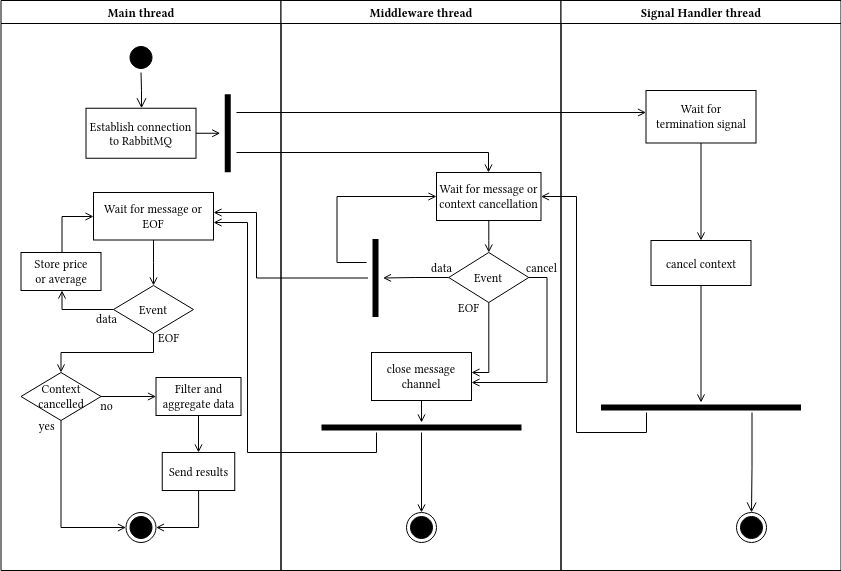

The diagram above was exported from draw.io. Its source (the exported page's mxGraphModel, read from the mxfile embedded in the PNG):
<mxGraphModel dx="868" dy="432" grid="1" gridSize="10" guides="1" tooltips="1" connect="1" arrows="1" fold="1" page="1" pageScale="1" pageWidth="1169" pageHeight="826" background="none" math="0" shadow="0">
  <root>
    <mxCell id="0" />
    <mxCell id="1" parent="0" />
    <mxCell id="2" value="Main thread" style="swimlane;whiteSpace=wrap" parent="1" vertex="1">
      <mxGeometry x="164.5" y="128" width="280" height="570" as="geometry" />
    </mxCell>
    <mxCell id="5" value="" style="ellipse;shape=startState;fillColor=#000000;strokeColor=#000000;" parent="2" vertex="1">
      <mxGeometry x="125" y="42" width="30" height="30" as="geometry" />
    </mxCell>
    <mxCell id="6" value="" style="edgeStyle=elbowEdgeStyle;elbow=horizontal;verticalAlign=bottom;endArrow=open;endSize=8;strokeColor=#000000;endFill=1;rounded=0" parent="2" source="5" target="7" edge="1">
      <mxGeometry x="100" y="40" as="geometry">
        <mxPoint x="115" y="110" as="targetPoint" />
      </mxGeometry>
    </mxCell>
    <mxCell id="7" value="Establish connection&#10;to RabbitMQ" style="strokeColor=#000000;" parent="2" vertex="1">
      <mxGeometry x="85" y="107.75" width="110" height="50" as="geometry" />
    </mxCell>
    <mxCell id="9" value="" style="endArrow=open;strokeColor=#000000;endFill=1;rounded=0" parent="2" source="7" target="o3OENYJQWLkYWnhnGJ2E-41" edge="1">
      <mxGeometry relative="1" as="geometry">
        <mxPoint x="140" y="220" as="targetPoint" />
      </mxGeometry>
    </mxCell>
    <mxCell id="o3OENYJQWLkYWnhnGJ2E-41" value="" style="shape=line;strokeWidth=6;strokeColor=#000000;rotation=-90;" parent="2" vertex="1">
      <mxGeometry x="187.75" y="125.25" width="78" height="15" as="geometry" />
    </mxCell>
    <mxCell id="o3OENYJQWLkYWnhnGJ2E-64" style="edgeStyle=orthogonalEdgeStyle;rounded=0;orthogonalLoop=1;jettySize=auto;html=1;endArrow=open;endFill=0;" parent="2" source="o3OENYJQWLkYWnhnGJ2E-50" target="o3OENYJQWLkYWnhnGJ2E-65" edge="1">
      <mxGeometry relative="1" as="geometry">
        <mxPoint x="140" y="372" as="targetPoint" />
      </mxGeometry>
    </mxCell>
    <mxCell id="o3OENYJQWLkYWnhnGJ2E-50" value="&lt;div&gt;Wait for message or EOF&lt;br&gt;&lt;/div&gt;" style="rounded=0;whiteSpace=wrap;html=1;" parent="2" vertex="1">
      <mxGeometry x="80" y="192" width="120" height="47.5" as="geometry" />
    </mxCell>
    <mxCell id="o3OENYJQWLkYWnhnGJ2E-65" value="Event" style="rhombus;whiteSpace=wrap;html=1;" parent="2" vertex="1">
      <mxGeometry x="100" y="312" width="80" height="48" as="geometry" />
    </mxCell>
    <mxCell id="8Y54ojKYTVyUvJ_XyWZ6-13" style="edgeStyle=orthogonalEdgeStyle;rounded=0;orthogonalLoop=1;jettySize=auto;html=1;endArrow=open;endFill=0;" edge="1" parent="2" source="o3OENYJQWLkYWnhnGJ2E-69" target="o3OENYJQWLkYWnhnGJ2E-79">
      <mxGeometry relative="1" as="geometry">
        <Array as="points">
          <mxPoint x="178" y="527" />
        </Array>
      </mxGeometry>
    </mxCell>
    <mxCell id="o3OENYJQWLkYWnhnGJ2E-69" value="Send results" style="html=1;whiteSpace=wrap;" parent="2" vertex="1">
      <mxGeometry x="135.5" y="407" width="85" height="38" as="geometry" />
    </mxCell>
    <mxCell id="o3OENYJQWLkYWnhnGJ2E-68" style="edgeStyle=orthogonalEdgeStyle;rounded=0;orthogonalLoop=1;jettySize=auto;html=1;endArrow=open;endFill=0;" parent="2" source="8Y54ojKYTVyUvJ_XyWZ6-9" target="o3OENYJQWLkYWnhnGJ2E-69" edge="1">
      <mxGeometry relative="1" as="geometry">
        <mxPoint x="175.5" y="442" as="targetPoint" />
        <Array as="points">
          <mxPoint x="126" y="426" />
          <mxPoint x="126" y="426" />
        </Array>
      </mxGeometry>
    </mxCell>
    <mxCell id="o3OENYJQWLkYWnhnGJ2E-74" value="EOF" style="text;html=1;align=center;verticalAlign=middle;resizable=0;points=[];autosize=1;strokeColor=none;fillColor=none;" parent="2" vertex="1">
      <mxGeometry x="135.5" y="352" width="40" height="30" as="geometry" />
    </mxCell>
    <mxCell id="o3OENYJQWLkYWnhnGJ2E-77" style="edgeStyle=orthogonalEdgeStyle;rounded=0;orthogonalLoop=1;jettySize=auto;html=1;endArrow=open;endFill=0;" parent="2" source="o3OENYJQWLkYWnhnGJ2E-76" target="o3OENYJQWLkYWnhnGJ2E-50" edge="1">
      <mxGeometry relative="1" as="geometry">
        <Array as="points">
          <mxPoint x="61" y="216" />
        </Array>
      </mxGeometry>
    </mxCell>
    <mxCell id="o3OENYJQWLkYWnhnGJ2E-76" value="&lt;div&gt;Update&lt;/div&gt;&lt;div&gt;fastest flights&lt;/div&gt;" style="html=1;whiteSpace=wrap;" parent="2" vertex="1">
      <mxGeometry x="15" y="252" width="95" height="38" as="geometry" />
    </mxCell>
    <mxCell id="o3OENYJQWLkYWnhnGJ2E-71" style="edgeStyle=orthogonalEdgeStyle;rounded=0;orthogonalLoop=1;jettySize=auto;html=1;endArrow=open;endFill=0;" parent="2" source="o3OENYJQWLkYWnhnGJ2E-65" target="o3OENYJQWLkYWnhnGJ2E-76" edge="1">
      <mxGeometry relative="1" as="geometry">
        <Array as="points">
          <mxPoint x="61" y="336" />
        </Array>
      </mxGeometry>
    </mxCell>
    <mxCell id="o3OENYJQWLkYWnhnGJ2E-79" value="" style="ellipse;html=1;shape=endState;fillColor=#000000;strokeColor=#000000;" parent="2" vertex="1">
      <mxGeometry x="125" y="512" width="30" height="30" as="geometry" />
    </mxCell>
    <mxCell id="o3OENYJQWLkYWnhnGJ2E-70" value="data" style="text;html=1;align=center;verticalAlign=middle;resizable=0;points=[];autosize=1;strokeColor=none;fillColor=none;" parent="2" vertex="1">
      <mxGeometry x="62.5" y="330" width="40" height="30" as="geometry" />
    </mxCell>
    <mxCell id="8Y54ojKYTVyUvJ_XyWZ6-10" value="" style="edgeStyle=orthogonalEdgeStyle;rounded=0;orthogonalLoop=1;jettySize=auto;html=1;endArrow=open;endFill=0;" edge="1" parent="2" source="o3OENYJQWLkYWnhnGJ2E-65" target="8Y54ojKYTVyUvJ_XyWZ6-9">
      <mxGeometry relative="1" as="geometry">
        <mxPoint x="304.5" y="580" as="targetPoint" />
        <mxPoint x="304.5" y="488" as="sourcePoint" />
      </mxGeometry>
    </mxCell>
    <mxCell id="8Y54ojKYTVyUvJ_XyWZ6-14" style="edgeStyle=orthogonalEdgeStyle;rounded=0;orthogonalLoop=1;jettySize=auto;html=1;endArrow=open;endFill=0;" edge="1" parent="2" source="8Y54ojKYTVyUvJ_XyWZ6-9" target="o3OENYJQWLkYWnhnGJ2E-79">
      <mxGeometry relative="1" as="geometry">
        <Array as="points">
          <mxPoint x="60" y="527" />
        </Array>
      </mxGeometry>
    </mxCell>
    <mxCell id="8Y54ojKYTVyUvJ_XyWZ6-9" value="&lt;div&gt;Context cancelled&lt;br&gt;&lt;/div&gt;" style="rhombus;whiteSpace=wrap;html=1;" vertex="1" parent="2">
      <mxGeometry x="20" y="402" width="80" height="48" as="geometry" />
    </mxCell>
    <mxCell id="8Y54ojKYTVyUvJ_XyWZ6-16" value="yes" style="text;html=1;align=center;verticalAlign=middle;resizable=0;points=[];autosize=1;strokeColor=none;fillColor=none;" vertex="1" parent="2">
      <mxGeometry x="25.5" y="440" width="40" height="30" as="geometry" />
    </mxCell>
    <mxCell id="8Y54ojKYTVyUvJ_XyWZ6-17" value="no" style="text;html=1;align=center;verticalAlign=middle;resizable=0;points=[];autosize=1;strokeColor=none;fillColor=none;" vertex="1" parent="2">
      <mxGeometry x="85" y="420" width="40" height="30" as="geometry" />
    </mxCell>
    <mxCell id="3" value="Middleware thread" style="swimlane;whiteSpace=wrap" parent="1" vertex="1">
      <mxGeometry x="444.5" y="128" width="280" height="570" as="geometry" />
    </mxCell>
    <mxCell id="o3OENYJQWLkYWnhnGJ2E-43" style="edgeStyle=orthogonalEdgeStyle;rounded=0;orthogonalLoop=1;jettySize=auto;html=1;endArrow=open;endFill=0;" parent="3" target="o3OENYJQWLkYWnhnGJ2E-44" edge="1">
      <mxGeometry relative="1" as="geometry">
        <mxPoint x="385.5" y="112" as="targetPoint" />
        <mxPoint x="-44.5" y="112" as="sourcePoint" />
        <Array as="points">
          <mxPoint x="56" y="112" />
          <mxPoint x="56" y="112" />
        </Array>
      </mxGeometry>
    </mxCell>
    <mxCell id="o3OENYJQWLkYWnhnGJ2E-48" value="Wait for message or context cancellation" style="rounded=0;whiteSpace=wrap;html=1;" parent="3" vertex="1">
      <mxGeometry x="155.5" y="172" width="104.5" height="48" as="geometry" />
    </mxCell>
    <mxCell id="o3OENYJQWLkYWnhnGJ2E-54" value="EOF" style="text;html=1;align=center;verticalAlign=middle;resizable=0;points=[];autosize=1;strokeColor=none;fillColor=none;" parent="3" vertex="1">
      <mxGeometry x="167.75" y="292" width="40" height="30" as="geometry" />
    </mxCell>
    <mxCell id="o3OENYJQWLkYWnhnGJ2E-95" style="edgeStyle=orthogonalEdgeStyle;rounded=0;orthogonalLoop=1;jettySize=auto;html=1;endArrow=open;endFill=0;" parent="3" source="o3OENYJQWLkYWnhnGJ2E-55" target="o3OENYJQWLkYWnhnGJ2E-94" edge="1">
      <mxGeometry relative="1" as="geometry" />
    </mxCell>
    <mxCell id="o3OENYJQWLkYWnhnGJ2E-55" value="close message channel" style="rounded=0;whiteSpace=wrap;html=1;" parent="3" vertex="1">
      <mxGeometry x="90.5" y="352" width="100" height="48" as="geometry" />
    </mxCell>
    <mxCell id="o3OENYJQWLkYWnhnGJ2E-80" style="edgeStyle=orthogonalEdgeStyle;rounded=0;orthogonalLoop=1;jettySize=auto;html=1;endArrow=open;endFill=0;" parent="3" source="o3OENYJQWLkYWnhnGJ2E-52" target="o3OENYJQWLkYWnhnGJ2E-55" edge="1">
      <mxGeometry relative="1" as="geometry">
        <mxPoint x="265.5" y="392" as="targetPoint" />
        <Array as="points">
          <mxPoint x="266" y="277" />
          <mxPoint x="266" y="382" />
        </Array>
      </mxGeometry>
    </mxCell>
    <mxCell id="o3OENYJQWLkYWnhnGJ2E-52" value="Event" style="rhombus;whiteSpace=wrap;html=1;" parent="3" vertex="1">
      <mxGeometry x="167.75" y="252" width="80" height="50" as="geometry" />
    </mxCell>
    <mxCell id="o3OENYJQWLkYWnhnGJ2E-51" style="edgeStyle=orthogonalEdgeStyle;rounded=0;orthogonalLoop=1;jettySize=auto;html=1;endArrow=open;endFill=0;" parent="3" source="o3OENYJQWLkYWnhnGJ2E-48" target="o3OENYJQWLkYWnhnGJ2E-52" edge="1">
      <mxGeometry relative="1" as="geometry">
        <mxPoint x="140" y="292" as="targetPoint" />
      </mxGeometry>
    </mxCell>
    <mxCell id="o3OENYJQWLkYWnhnGJ2E-53" style="edgeStyle=orthogonalEdgeStyle;rounded=0;orthogonalLoop=1;jettySize=auto;html=1;endArrow=open;endFill=0;" parent="3" source="o3OENYJQWLkYWnhnGJ2E-52" target="o3OENYJQWLkYWnhnGJ2E-55" edge="1">
      <mxGeometry relative="1" as="geometry">
        <mxPoint x="140" y="382" as="targetPoint" />
        <Array as="points">
          <mxPoint x="208" y="372" />
        </Array>
      </mxGeometry>
    </mxCell>
    <mxCell id="o3OENYJQWLkYWnhnGJ2E-58" value="data" style="text;html=1;align=center;verticalAlign=middle;resizable=0;points=[];autosize=1;strokeColor=none;fillColor=none;" parent="3" vertex="1">
      <mxGeometry x="140.5" y="252" width="40" height="30" as="geometry" />
    </mxCell>
    <mxCell id="o3OENYJQWLkYWnhnGJ2E-61" style="edgeStyle=orthogonalEdgeStyle;rounded=0;orthogonalLoop=1;jettySize=auto;html=1;endArrow=open;endFill=0;" parent="3" target="o3OENYJQWLkYWnhnGJ2E-48" edge="1">
      <mxGeometry relative="1" as="geometry">
        <mxPoint x="85.5" y="262" as="sourcePoint" />
        <Array as="points">
          <mxPoint x="56" y="262" />
          <mxPoint x="56" y="196" />
        </Array>
      </mxGeometry>
    </mxCell>
    <mxCell id="o3OENYJQWLkYWnhnGJ2E-59" value="" style="shape=line;strokeWidth=6;strokeColor=#000000;rotation=90;" parent="3" vertex="1">
      <mxGeometry x="55.5" y="270" width="78" height="15" as="geometry" />
    </mxCell>
    <mxCell id="o3OENYJQWLkYWnhnGJ2E-57" style="edgeStyle=orthogonalEdgeStyle;rounded=0;orthogonalLoop=1;jettySize=auto;html=1;endArrow=open;endFill=0;" parent="3" source="o3OENYJQWLkYWnhnGJ2E-52" target="o3OENYJQWLkYWnhnGJ2E-59" edge="1">
      <mxGeometry relative="1" as="geometry">
        <mxPoint x="115.5" y="277" as="targetPoint" />
      </mxGeometry>
    </mxCell>
    <mxCell id="o3OENYJQWLkYWnhnGJ2E-83" value="cancel" style="text;html=1;align=center;verticalAlign=middle;resizable=0;points=[];autosize=1;strokeColor=none;fillColor=none;" parent="3" vertex="1">
      <mxGeometry x="235.5" y="252" width="50" height="30" as="geometry" />
    </mxCell>
    <mxCell id="o3OENYJQWLkYWnhnGJ2E-96" style="edgeStyle=orthogonalEdgeStyle;rounded=0;orthogonalLoop=1;jettySize=auto;html=1;endArrow=open;endFill=0;" parent="3" source="o3OENYJQWLkYWnhnGJ2E-94" target="o3OENYJQWLkYWnhnGJ2E-97" edge="1">
      <mxGeometry relative="1" as="geometry">
        <mxPoint x="140.5" y="512" as="targetPoint" />
      </mxGeometry>
    </mxCell>
    <mxCell id="o3OENYJQWLkYWnhnGJ2E-94" value="" style="shape=line;html=1;strokeWidth=6;strokeColor=#000000;" parent="3" vertex="1">
      <mxGeometry x="40.5" y="422" width="200" height="10" as="geometry" />
    </mxCell>
    <mxCell id="o3OENYJQWLkYWnhnGJ2E-97" value="" style="ellipse;html=1;shape=endState;fillColor=#000000;strokeColor=#000000;" parent="3" vertex="1">
      <mxGeometry x="125.5" y="512" width="30" height="30" as="geometry" />
    </mxCell>
    <mxCell id="4" value="Signal Handler thread" style="swimlane;whiteSpace=wrap" parent="1" vertex="1">
      <mxGeometry x="724.5" y="128" width="280" height="570" as="geometry" />
    </mxCell>
    <mxCell id="o3OENYJQWLkYWnhnGJ2E-46" style="edgeStyle=orthogonalEdgeStyle;rounded=0;orthogonalLoop=1;jettySize=auto;html=1;endArrow=open;endFill=0;" parent="4" source="o3OENYJQWLkYWnhnGJ2E-44" target="o3OENYJQWLkYWnhnGJ2E-45" edge="1">
      <mxGeometry relative="1" as="geometry" />
    </mxCell>
    <mxCell id="o3OENYJQWLkYWnhnGJ2E-44" value="&lt;div&gt;Wait for&lt;/div&gt;&lt;div&gt;termination signal&lt;/div&gt;" style="rounded=0;whiteSpace=wrap;html=1;" parent="4" vertex="1">
      <mxGeometry x="85" y="90" width="110" height="52.5" as="geometry" />
    </mxCell>
    <mxCell id="o3OENYJQWLkYWnhnGJ2E-45" value="cancel context" style="rounded=0;whiteSpace=wrap;html=1;" parent="4" vertex="1">
      <mxGeometry x="90" y="240" width="100" height="45" as="geometry" />
    </mxCell>
    <mxCell id="o3OENYJQWLkYWnhnGJ2E-67" value="" style="ellipse;html=1;shape=endState;fillColor=#000000;strokeColor=#000000;" parent="4" vertex="1">
      <mxGeometry x="175.5" y="512" width="30" height="30" as="geometry" />
    </mxCell>
    <mxCell id="o3OENYJQWLkYWnhnGJ2E-66" style="edgeStyle=orthogonalEdgeStyle;rounded=0;orthogonalLoop=1;jettySize=auto;html=1;endArrow=open;endFill=0;" parent="4" source="o3OENYJQWLkYWnhnGJ2E-45" target="o3OENYJQWLkYWnhnGJ2E-90" edge="1">
      <mxGeometry relative="1" as="geometry">
        <mxPoint x="140.5" y="402" as="targetPoint" />
      </mxGeometry>
    </mxCell>
    <mxCell id="o3OENYJQWLkYWnhnGJ2E-90" value="" style="shape=line;html=1;strokeWidth=6;strokeColor=#000000;" parent="4" vertex="1">
      <mxGeometry x="40" y="402" width="200" height="10" as="geometry" />
    </mxCell>
    <mxCell id="o3OENYJQWLkYWnhnGJ2E-91" value="" style="edgeStyle=orthogonalEdgeStyle;html=1;verticalAlign=bottom;endArrow=open;endSize=8;strokeColor=#000000;rounded=0;" parent="4" source="o3OENYJQWLkYWnhnGJ2E-90" target="o3OENYJQWLkYWnhnGJ2E-67" edge="1">
      <mxGeometry relative="1" as="geometry">
        <mxPoint x="135.5" y="482" as="targetPoint" />
        <Array as="points">
          <mxPoint x="191" y="467" />
        </Array>
      </mxGeometry>
    </mxCell>
    <mxCell id="o3OENYJQWLkYWnhnGJ2E-47" style="edgeStyle=orthogonalEdgeStyle;rounded=0;orthogonalLoop=1;jettySize=auto;html=1;endArrow=open;endFill=0;" parent="1" target="o3OENYJQWLkYWnhnGJ2E-48" edge="1">
      <mxGeometry relative="1" as="geometry">
        <mxPoint x="580" y="263" as="targetPoint" />
        <mxPoint x="400" y="280" as="sourcePoint" />
        <Array as="points">
          <mxPoint x="652" y="280" />
        </Array>
      </mxGeometry>
    </mxCell>
    <mxCell id="o3OENYJQWLkYWnhnGJ2E-60" style="edgeStyle=orthogonalEdgeStyle;rounded=0;orthogonalLoop=1;jettySize=auto;html=1;endArrow=open;endFill=0;" parent="1" source="o3OENYJQWLkYWnhnGJ2E-59" target="o3OENYJQWLkYWnhnGJ2E-50" edge="1">
      <mxGeometry relative="1" as="geometry">
        <Array as="points">
          <mxPoint x="420" y="406" />
          <mxPoint x="420" y="340" />
        </Array>
      </mxGeometry>
    </mxCell>
    <mxCell id="o3OENYJQWLkYWnhnGJ2E-92" style="edgeStyle=orthogonalEdgeStyle;rounded=0;orthogonalLoop=1;jettySize=auto;html=1;endArrow=open;endFill=0;" parent="1" source="o3OENYJQWLkYWnhnGJ2E-90" target="o3OENYJQWLkYWnhnGJ2E-48" edge="1">
      <mxGeometry relative="1" as="geometry">
        <Array as="points">
          <mxPoint x="810" y="560" />
          <mxPoint x="740" y="560" />
          <mxPoint x="740" y="324" />
        </Array>
      </mxGeometry>
    </mxCell>
    <mxCell id="o3OENYJQWLkYWnhnGJ2E-62" style="edgeStyle=orthogonalEdgeStyle;rounded=0;orthogonalLoop=1;jettySize=auto;html=1;endArrow=open;endFill=0;" parent="1" source="o3OENYJQWLkYWnhnGJ2E-94" target="o3OENYJQWLkYWnhnGJ2E-50" edge="1">
      <mxGeometry relative="1" as="geometry">
        <mxPoint x="540" y="580" as="sourcePoint" />
        <mxPoint x="370" y="340" as="targetPoint" />
        <Array as="points">
          <mxPoint x="540" y="580" />
          <mxPoint x="411" y="580" />
          <mxPoint x="411" y="350" />
        </Array>
      </mxGeometry>
    </mxCell>
  </root>
</mxGraphModel>